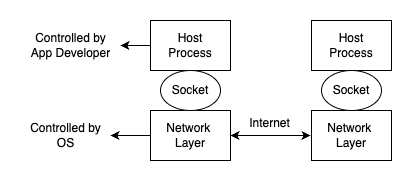

The diagram above was exported from draw.io. Its source (the exported page's mxGraphModel, read from the mxfile embedded in the PNG):
<mxGraphModel dx="984" dy="659" grid="1" gridSize="10" guides="1" tooltips="1" connect="1" arrows="1" fold="1" page="1" pageScale="1" pageWidth="850" pageHeight="1100" math="0" shadow="0">
  <root>
    <mxCell id="0" />
    <mxCell id="1" parent="0" />
    <mxCell id="hHg9Oh0Fhud8R9aRb5Uf-53" value="" style="edgeStyle=orthogonalEdgeStyle;rounded=0;orthogonalLoop=1;jettySize=auto;html=1;" edge="1" parent="1" source="hHg9Oh0Fhud8R9aRb5Uf-36" target="hHg9Oh0Fhud8R9aRb5Uf-49">
      <mxGeometry relative="1" as="geometry" />
    </mxCell>
    <mxCell id="hHg9Oh0Fhud8R9aRb5Uf-36" value="Host&lt;div&gt;Process&lt;/div&gt;" style="rounded=0;whiteSpace=wrap;html=1;" vertex="1" parent="1">
      <mxGeometry x="240" y="120" width="80" height="50" as="geometry" />
    </mxCell>
    <mxCell id="hHg9Oh0Fhud8R9aRb5Uf-54" value="" style="edgeStyle=orthogonalEdgeStyle;rounded=0;orthogonalLoop=1;jettySize=auto;html=1;" edge="1" parent="1" source="hHg9Oh0Fhud8R9aRb5Uf-37" target="hHg9Oh0Fhud8R9aRb5Uf-50">
      <mxGeometry relative="1" as="geometry" />
    </mxCell>
    <mxCell id="hHg9Oh0Fhud8R9aRb5Uf-37" value="Network&amp;nbsp;&lt;div&gt;Layer&lt;/div&gt;" style="rounded=0;whiteSpace=wrap;html=1;" vertex="1" parent="1">
      <mxGeometry x="240" y="210" width="80" height="50" as="geometry" />
    </mxCell>
    <mxCell id="hHg9Oh0Fhud8R9aRb5Uf-38" value="Socket" style="ellipse;whiteSpace=wrap;html=1;" vertex="1" parent="1">
      <mxGeometry x="250" y="170" width="60" height="40" as="geometry" />
    </mxCell>
    <mxCell id="hHg9Oh0Fhud8R9aRb5Uf-43" value="Host&lt;div&gt;Process&lt;/div&gt;" style="rounded=0;whiteSpace=wrap;html=1;" vertex="1" parent="1">
      <mxGeometry x="401" y="120" width="80" height="50" as="geometry" />
    </mxCell>
    <mxCell id="hHg9Oh0Fhud8R9aRb5Uf-44" value="Network&amp;nbsp;&lt;div&gt;Layer&lt;/div&gt;" style="rounded=0;whiteSpace=wrap;html=1;" vertex="1" parent="1">
      <mxGeometry x="401" y="210" width="80" height="50" as="geometry" />
    </mxCell>
    <mxCell id="hHg9Oh0Fhud8R9aRb5Uf-45" value="Socket" style="ellipse;whiteSpace=wrap;html=1;" vertex="1" parent="1">
      <mxGeometry x="411" y="170" width="60" height="40" as="geometry" />
    </mxCell>
    <mxCell id="hHg9Oh0Fhud8R9aRb5Uf-46" value="" style="endArrow=classic;startArrow=classic;html=1;rounded=0;exitX=1;exitY=0.5;exitDx=0;exitDy=0;" edge="1" parent="1" source="hHg9Oh0Fhud8R9aRb5Uf-37">
      <mxGeometry width="50" height="50" relative="1" as="geometry">
        <mxPoint x="460" y="270" as="sourcePoint" />
        <mxPoint x="400" y="235" as="targetPoint" />
      </mxGeometry>
    </mxCell>
    <mxCell id="hHg9Oh0Fhud8R9aRb5Uf-48" value="Internet" style="text;html=1;align=center;verticalAlign=middle;resizable=0;points=[];autosize=1;strokeColor=none;fillColor=none;" vertex="1" parent="1">
      <mxGeometry x="329" y="208" width="60" height="30" as="geometry" />
    </mxCell>
    <mxCell id="hHg9Oh0Fhud8R9aRb5Uf-49" value="Controlled by&lt;div&gt;App Developer&lt;/div&gt;" style="text;html=1;align=center;verticalAlign=middle;resizable=0;points=[];autosize=1;strokeColor=none;fillColor=none;" vertex="1" parent="1">
      <mxGeometry x="110" y="125" width="100" height="40" as="geometry" />
    </mxCell>
    <mxCell id="hHg9Oh0Fhud8R9aRb5Uf-50" value="Controlled by&lt;div&gt;OS&lt;/div&gt;" style="text;html=1;align=center;verticalAlign=middle;resizable=0;points=[];autosize=1;strokeColor=none;fillColor=none;" vertex="1" parent="1">
      <mxGeometry x="110" y="215" width="90" height="40" as="geometry" />
    </mxCell>
  </root>
</mxGraphModel>